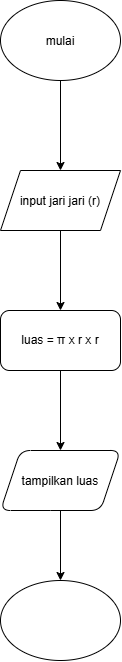

The diagram above was exported from draw.io. Its source (the exported page's mxGraphModel, read from the mxfile embedded in the PNG):
<mxGraphModel dx="774" dy="451" grid="1" gridSize="10" guides="1" tooltips="1" connect="1" arrows="1" fold="1" page="1" pageScale="1" pageWidth="827" pageHeight="1169" math="0" shadow="0">
  <root>
    <mxCell id="0" />
    <mxCell id="1" parent="0" />
    <mxCell id="ip0Swe5w5Hd0Yskm8AxO-3" edge="1" parent="1" source="ip0Swe5w5Hd0Yskm8AxO-1" style="edgeStyle=orthogonalEdgeStyle;rounded=0;orthogonalLoop=1;jettySize=auto;html=1;" target="ip0Swe5w5Hd0Yskm8AxO-2" value="">
      <mxGeometry relative="1" as="geometry" />
    </mxCell>
    <mxCell id="ip0Swe5w5Hd0Yskm8AxO-1" parent="1" style="ellipse;whiteSpace=wrap;html=1;shapeInside=1;" value="mulai" vertex="1">
      <mxGeometry height="80" width="120" x="294" y="50" as="geometry" />
    </mxCell>
    <mxCell id="ip0Swe5w5Hd0Yskm8AxO-5" edge="1" parent="1" source="ip0Swe5w5Hd0Yskm8AxO-2" style="edgeStyle=orthogonalEdgeStyle;rounded=0;orthogonalLoop=1;jettySize=auto;html=1;" target="ip0Swe5w5Hd0Yskm8AxO-4" value="">
      <mxGeometry relative="1" as="geometry" />
    </mxCell>
    <mxCell id="ip0Swe5w5Hd0Yskm8AxO-2" parent="1" style="shape=parallelogram;perimeter=parallelogramPerimeter;whiteSpace=wrap;html=1;shapeInside=1;fixedSize=1;" value="input jari jari (r)" vertex="1">
      <mxGeometry height="60" width="120" x="294" y="220" as="geometry" />
    </mxCell>
    <mxCell id="ip0Swe5w5Hd0Yskm8AxO-7" edge="1" parent="1" source="ip0Swe5w5Hd0Yskm8AxO-4" style="edgeStyle=orthogonalEdgeStyle;rounded=0;orthogonalLoop=1;jettySize=auto;html=1;" target="ip0Swe5w5Hd0Yskm8AxO-6" value="">
      <mxGeometry relative="1" as="geometry" />
    </mxCell>
    <mxCell id="ip0Swe5w5Hd0Yskm8AxO-4" parent="1" style="rounded=1;whiteSpace=wrap;html=1;" value="luas =&amp;nbsp;π x r x r" vertex="1">
      <mxGeometry height="60" width="120" x="294" y="360" as="geometry" />
    </mxCell>
    <mxCell id="ip0Swe5w5Hd0Yskm8AxO-9" edge="1" parent="1" source="ip0Swe5w5Hd0Yskm8AxO-6" style="edgeStyle=orthogonalEdgeStyle;rounded=0;orthogonalLoop=1;jettySize=auto;html=1;" target="ip0Swe5w5Hd0Yskm8AxO-8" value="">
      <mxGeometry relative="1" as="geometry" />
    </mxCell>
    <mxCell id="ip0Swe5w5Hd0Yskm8AxO-6" parent="1" style="shape=parallelogram;perimeter=parallelogramPerimeter;whiteSpace=wrap;html=1;shapeInside=1;fixedSize=1;rounded=1;" value="tampilkan luas" vertex="1">
      <mxGeometry height="60" width="120" x="294" y="500" as="geometry" />
    </mxCell>
    <mxCell id="ip0Swe5w5Hd0Yskm8AxO-8" parent="1" style="ellipse;whiteSpace=wrap;html=1;shapeInside=1;" value="" vertex="1">
      <mxGeometry height="80" width="120" x="294" y="630" as="geometry" />
    </mxCell>
  </root>
</mxGraphModel>